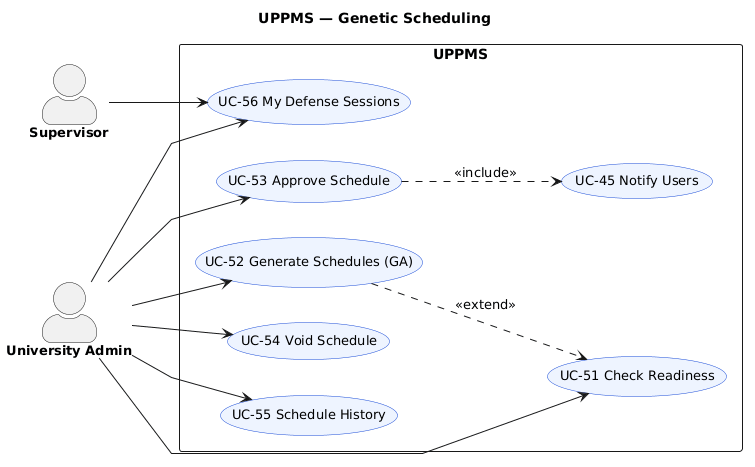

The diagram above was rendered by PlantUML. Its source (embedded in the PNG):
@startuml
left to right direction
skinparam shadowing false
skinparam linetype polyline
skinparam actorStyle awesome
skinparam defaultFontName Arial
skinparam usecase {
  BackgroundColor #EEF4FF
  BorderColor #1D4ED8
  FontSize 13
}
skinparam actor {
  FontSize 13
  FontStyle bold
}

title UPPMS — Genetic Scheduling

actor Supervisor
actor "University Admin" as Admin

rectangle "UPPMS" {
  usecase "UC-51 Check Readiness" as UC51
  usecase "UC-52 Generate Schedules (GA)" as UC52
  usecase "UC-53 Approve Schedule" as UC53
  usecase "UC-54 Void Schedule" as UC54
  usecase "UC-55 Schedule History" as UC55
  usecase "UC-56 My Defense Sessions" as UC56
  usecase "UC-45 Notify Users" as UC45
}

Supervisor --> UC56
Admin --> UC51
Admin --> UC52
Admin --> UC53
Admin --> UC54
Admin --> UC55
Admin --> UC56
UC52 ..> UC51 : <<extend>>
UC53 ..> UC45 : <<include>>
@enduml